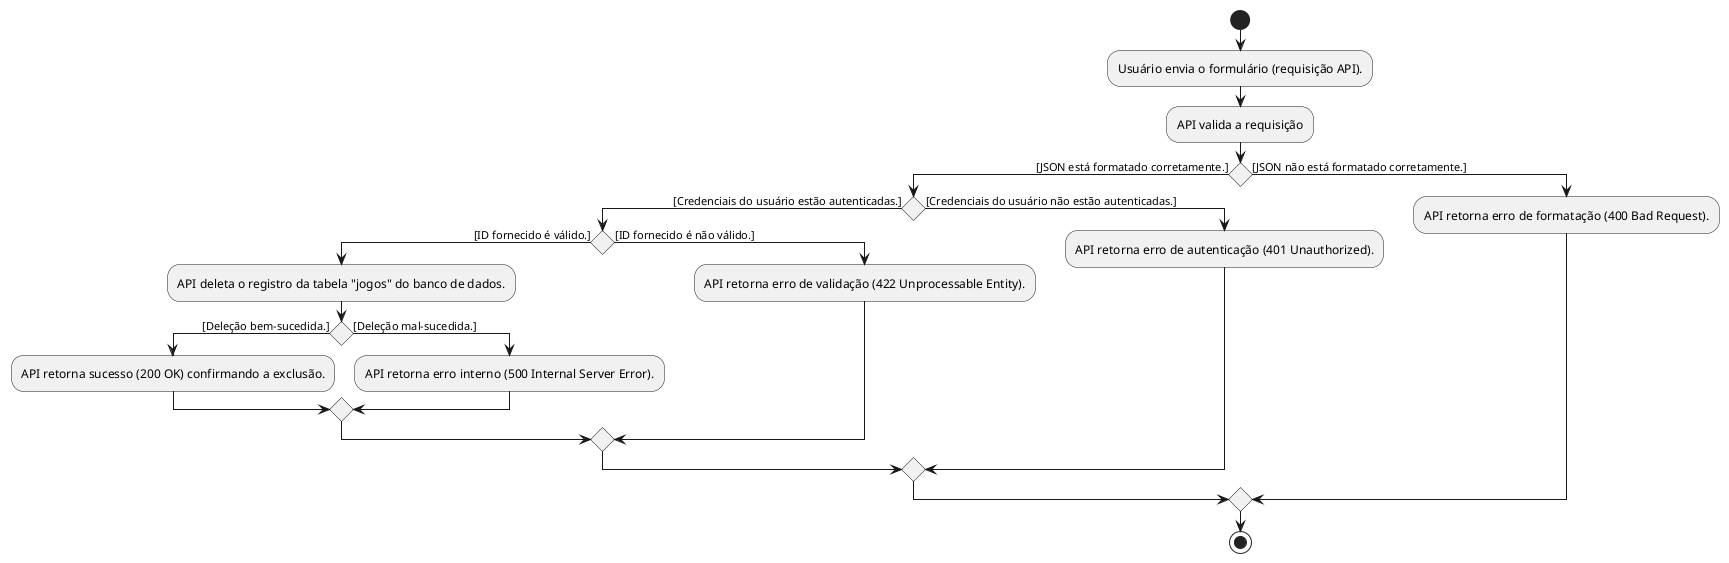

The diagram above was rendered by PlantUML. Its source (embedded in the PNG):
@startuml
start
:Usuário envia o formulário (requisição API).;
:API valida a requisição;
if () then ([JSON está formatado corretamente.])
    if () then ([Credenciais do usuário estão autenticadas.])
        if () then ([ID fornecido é válido.])
            :API deleta o registro da tabela "jogos" do banco de dados.;
            if () then ([Deleção bem-sucedida.])
                :API retorna sucesso (200 OK) confirmando a exclusão.;
            else ([Deleção mal-sucedida.])
                :API retorna erro interno (500 Internal Server Error).;
            endif
        else ([ID fornecido é não válido.])
            :API retorna erro de validação (422 Unprocessable Entity).;
        endif
    else ([Credenciais do usuário não estão autenticadas.])
        :API retorna erro de autenticação (401 Unauthorized).;
    endif
else ([JSON não está formatado corretamente.])
    :API retorna erro de formatação (400 Bad Request).;
endif
stop
@enduml